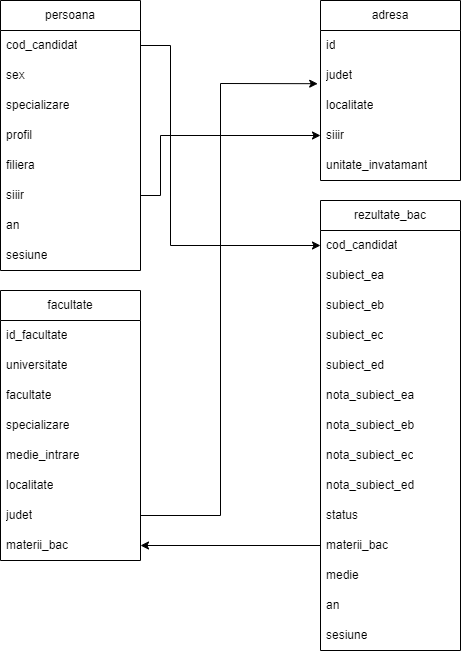

The diagram above was exported from draw.io. Its source (the exported page's mxGraphModel, read from the mxfile embedded in the PNG):
<mxGraphModel dx="1050" dy="629" grid="1" gridSize="10" guides="1" tooltips="1" connect="1" arrows="1" fold="1" page="1" pageScale="1" pageWidth="850" pageHeight="1100" math="0" shadow="0">
  <root>
    <mxCell id="0" />
    <mxCell id="1" parent="0" />
    <mxCell id="FngqerxwylbKMH8252xj-1" value="persoana" style="swimlane;fontStyle=0;childLayout=stackLayout;horizontal=1;startSize=30;horizontalStack=0;resizeParent=1;resizeParentMax=0;resizeLast=0;collapsible=1;marginBottom=0;whiteSpace=wrap;html=1;" parent="1" vertex="1">
      <mxGeometry x="40" y="80" width="140" height="270" as="geometry">
        <mxRectangle x="80" y="120" width="90" height="30" as="alternateBounds" />
      </mxGeometry>
    </mxCell>
    <mxCell id="FngqerxwylbKMH8252xj-2" value="cod_candidat" style="text;strokeColor=none;fillColor=none;align=left;verticalAlign=middle;spacingLeft=4;spacingRight=4;overflow=hidden;points=[[0,0.5],[1,0.5]];portConstraint=eastwest;rotatable=0;whiteSpace=wrap;html=1;" parent="FngqerxwylbKMH8252xj-1" vertex="1">
      <mxGeometry y="30" width="140" height="30" as="geometry" />
    </mxCell>
    <mxCell id="FngqerxwylbKMH8252xj-3" value="sex" style="text;strokeColor=none;fillColor=none;align=left;verticalAlign=middle;spacingLeft=4;spacingRight=4;overflow=hidden;points=[[0,0.5],[1,0.5]];portConstraint=eastwest;rotatable=0;whiteSpace=wrap;html=1;" parent="FngqerxwylbKMH8252xj-1" vertex="1">
      <mxGeometry y="60" width="140" height="30" as="geometry" />
    </mxCell>
    <mxCell id="FngqerxwylbKMH8252xj-4" value="specializare" style="text;strokeColor=none;fillColor=none;align=left;verticalAlign=middle;spacingLeft=4;spacingRight=4;overflow=hidden;points=[[0,0.5],[1,0.5]];portConstraint=eastwest;rotatable=0;whiteSpace=wrap;html=1;" parent="FngqerxwylbKMH8252xj-1" vertex="1">
      <mxGeometry y="90" width="140" height="30" as="geometry" />
    </mxCell>
    <mxCell id="FngqerxwylbKMH8252xj-6" value="profil" style="text;strokeColor=none;fillColor=none;align=left;verticalAlign=middle;spacingLeft=4;spacingRight=4;overflow=hidden;points=[[0,0.5],[1,0.5]];portConstraint=eastwest;rotatable=0;whiteSpace=wrap;html=1;" parent="FngqerxwylbKMH8252xj-1" vertex="1">
      <mxGeometry y="120" width="140" height="30" as="geometry" />
    </mxCell>
    <mxCell id="FngqerxwylbKMH8252xj-5" value="filiera" style="text;strokeColor=none;fillColor=none;align=left;verticalAlign=middle;spacingLeft=4;spacingRight=4;overflow=hidden;points=[[0,0.5],[1,0.5]];portConstraint=eastwest;rotatable=0;whiteSpace=wrap;html=1;" parent="FngqerxwylbKMH8252xj-1" vertex="1">
      <mxGeometry y="150" width="140" height="30" as="geometry" />
    </mxCell>
    <mxCell id="FngqerxwylbKMH8252xj-7" value="siiir" style="text;strokeColor=none;fillColor=none;align=left;verticalAlign=middle;spacingLeft=4;spacingRight=4;overflow=hidden;points=[[0,0.5],[1,0.5]];portConstraint=eastwest;rotatable=0;whiteSpace=wrap;html=1;" parent="FngqerxwylbKMH8252xj-1" vertex="1">
      <mxGeometry y="180" width="140" height="30" as="geometry" />
    </mxCell>
    <mxCell id="FngqerxwylbKMH8252xj-8" value="an" style="text;strokeColor=none;fillColor=none;align=left;verticalAlign=middle;spacingLeft=4;spacingRight=4;overflow=hidden;points=[[0,0.5],[1,0.5]];portConstraint=eastwest;rotatable=0;whiteSpace=wrap;html=1;" parent="FngqerxwylbKMH8252xj-1" vertex="1">
      <mxGeometry y="210" width="140" height="30" as="geometry" />
    </mxCell>
    <mxCell id="FngqerxwylbKMH8252xj-36" value="sesiune" style="text;strokeColor=none;fillColor=none;align=left;verticalAlign=middle;spacingLeft=4;spacingRight=4;overflow=hidden;points=[[0,0.5],[1,0.5]];portConstraint=eastwest;rotatable=0;whiteSpace=wrap;html=1;" parent="FngqerxwylbKMH8252xj-1" vertex="1">
      <mxGeometry y="240" width="140" height="30" as="geometry" />
    </mxCell>
    <mxCell id="FngqerxwylbKMH8252xj-9" value="adresa" style="swimlane;fontStyle=0;childLayout=stackLayout;horizontal=1;startSize=30;horizontalStack=0;resizeParent=1;resizeParentMax=0;resizeLast=0;collapsible=1;marginBottom=0;whiteSpace=wrap;html=1;" parent="1" vertex="1">
      <mxGeometry x="360" y="80" width="140" height="180" as="geometry" />
    </mxCell>
    <mxCell id="FngqerxwylbKMH8252xj-40" value="id" style="text;strokeColor=none;fillColor=none;align=left;verticalAlign=middle;spacingLeft=4;spacingRight=4;overflow=hidden;points=[[0,0.5],[1,0.5]];portConstraint=eastwest;rotatable=0;whiteSpace=wrap;html=1;" parent="FngqerxwylbKMH8252xj-9" vertex="1">
      <mxGeometry y="30" width="140" height="30" as="geometry" />
    </mxCell>
    <mxCell id="FngqerxwylbKMH8252xj-11" value="judet" style="text;strokeColor=none;fillColor=none;align=left;verticalAlign=middle;spacingLeft=4;spacingRight=4;overflow=hidden;points=[[0,0.5],[1,0.5]];portConstraint=eastwest;rotatable=0;whiteSpace=wrap;html=1;" parent="FngqerxwylbKMH8252xj-9" vertex="1">
      <mxGeometry y="60" width="140" height="30" as="geometry" />
    </mxCell>
    <mxCell id="FngqerxwylbKMH8252xj-12" value="localitate" style="text;strokeColor=none;fillColor=none;align=left;verticalAlign=middle;spacingLeft=4;spacingRight=4;overflow=hidden;points=[[0,0.5],[1,0.5]];portConstraint=eastwest;rotatable=0;whiteSpace=wrap;html=1;" parent="FngqerxwylbKMH8252xj-9" vertex="1">
      <mxGeometry y="90" width="140" height="30" as="geometry" />
    </mxCell>
    <mxCell id="FngqerxwylbKMH8252xj-10" value="siiir" style="text;strokeColor=none;fillColor=none;align=left;verticalAlign=middle;spacingLeft=4;spacingRight=4;overflow=hidden;points=[[0,0.5],[1,0.5]];portConstraint=eastwest;rotatable=0;whiteSpace=wrap;html=1;" parent="FngqerxwylbKMH8252xj-9" vertex="1">
      <mxGeometry y="120" width="140" height="30" as="geometry" />
    </mxCell>
    <mxCell id="FngqerxwylbKMH8252xj-13" value="unitate_invatamant" style="text;strokeColor=none;fillColor=none;align=left;verticalAlign=middle;spacingLeft=4;spacingRight=4;overflow=hidden;points=[[0,0.5],[1,0.5]];portConstraint=eastwest;rotatable=0;whiteSpace=wrap;html=1;" parent="FngqerxwylbKMH8252xj-9" vertex="1">
      <mxGeometry y="150" width="140" height="30" as="geometry" />
    </mxCell>
    <mxCell id="FngqerxwylbKMH8252xj-14" value="facultate" style="swimlane;fontStyle=0;childLayout=stackLayout;horizontal=1;startSize=30;horizontalStack=0;resizeParent=1;resizeParentMax=0;resizeLast=0;collapsible=1;marginBottom=0;whiteSpace=wrap;html=1;" parent="1" vertex="1">
      <mxGeometry x="40" y="370" width="140" height="270" as="geometry" />
    </mxCell>
    <mxCell id="FngqerxwylbKMH8252xj-15" value="id_facultate" style="text;strokeColor=none;fillColor=none;align=left;verticalAlign=middle;spacingLeft=4;spacingRight=4;overflow=hidden;points=[[0,0.5],[1,0.5]];portConstraint=eastwest;rotatable=0;whiteSpace=wrap;html=1;" parent="FngqerxwylbKMH8252xj-14" vertex="1">
      <mxGeometry y="30" width="140" height="30" as="geometry" />
    </mxCell>
    <mxCell id="FngqerxwylbKMH8252xj-16" value="universitate" style="text;strokeColor=none;fillColor=none;align=left;verticalAlign=middle;spacingLeft=4;spacingRight=4;overflow=hidden;points=[[0,0.5],[1,0.5]];portConstraint=eastwest;rotatable=0;whiteSpace=wrap;html=1;" parent="FngqerxwylbKMH8252xj-14" vertex="1">
      <mxGeometry y="60" width="140" height="30" as="geometry" />
    </mxCell>
    <mxCell id="FngqerxwylbKMH8252xj-17" value="facultate" style="text;strokeColor=none;fillColor=none;align=left;verticalAlign=middle;spacingLeft=4;spacingRight=4;overflow=hidden;points=[[0,0.5],[1,0.5]];portConstraint=eastwest;rotatable=0;whiteSpace=wrap;html=1;" parent="FngqerxwylbKMH8252xj-14" vertex="1">
      <mxGeometry y="90" width="140" height="30" as="geometry" />
    </mxCell>
    <mxCell id="FngqerxwylbKMH8252xj-19" value="specializare" style="text;strokeColor=none;fillColor=none;align=left;verticalAlign=middle;spacingLeft=4;spacingRight=4;overflow=hidden;points=[[0,0.5],[1,0.5]];portConstraint=eastwest;rotatable=0;whiteSpace=wrap;html=1;" parent="FngqerxwylbKMH8252xj-14" vertex="1">
      <mxGeometry y="120" width="140" height="30" as="geometry" />
    </mxCell>
    <mxCell id="FngqerxwylbKMH8252xj-18" value="medie_intrare" style="text;strokeColor=none;fillColor=none;align=left;verticalAlign=middle;spacingLeft=4;spacingRight=4;overflow=hidden;points=[[0,0.5],[1,0.5]];portConstraint=eastwest;rotatable=0;whiteSpace=wrap;html=1;" parent="FngqerxwylbKMH8252xj-14" vertex="1">
      <mxGeometry y="150" width="140" height="30" as="geometry" />
    </mxCell>
    <mxCell id="FngqerxwylbKMH8252xj-20" value="localitate" style="text;strokeColor=none;fillColor=none;align=left;verticalAlign=middle;spacingLeft=4;spacingRight=4;overflow=hidden;points=[[0,0.5],[1,0.5]];portConstraint=eastwest;rotatable=0;whiteSpace=wrap;html=1;" parent="FngqerxwylbKMH8252xj-14" vertex="1">
      <mxGeometry y="180" width="140" height="30" as="geometry" />
    </mxCell>
    <mxCell id="FngqerxwylbKMH8252xj-42" value="judet" style="text;strokeColor=none;fillColor=none;align=left;verticalAlign=middle;spacingLeft=4;spacingRight=4;overflow=hidden;points=[[0,0.5],[1,0.5]];portConstraint=eastwest;rotatable=0;whiteSpace=wrap;html=1;" parent="FngqerxwylbKMH8252xj-14" vertex="1">
      <mxGeometry y="210" width="140" height="30" as="geometry" />
    </mxCell>
    <mxCell id="FngqerxwylbKMH8252xj-41" value="materii_bac" style="text;strokeColor=none;fillColor=none;align=left;verticalAlign=middle;spacingLeft=4;spacingRight=4;overflow=hidden;points=[[0,0.5],[1,0.5]];portConstraint=eastwest;rotatable=0;whiteSpace=wrap;html=1;" parent="FngqerxwylbKMH8252xj-14" vertex="1">
      <mxGeometry y="240" width="140" height="30" as="geometry" />
    </mxCell>
    <mxCell id="FngqerxwylbKMH8252xj-21" value="rezultate_bac" style="swimlane;fontStyle=0;childLayout=stackLayout;horizontal=1;startSize=30;horizontalStack=0;resizeParent=1;resizeParentMax=0;resizeLast=0;collapsible=1;marginBottom=0;whiteSpace=wrap;html=1;" parent="1" vertex="1">
      <mxGeometry x="360" y="280" width="140" height="450" as="geometry" />
    </mxCell>
    <mxCell id="FngqerxwylbKMH8252xj-22" value="cod_candidat" style="text;strokeColor=none;fillColor=none;align=left;verticalAlign=middle;spacingLeft=4;spacingRight=4;overflow=hidden;points=[[0,0.5],[1,0.5]];portConstraint=eastwest;rotatable=0;whiteSpace=wrap;html=1;" parent="FngqerxwylbKMH8252xj-21" vertex="1">
      <mxGeometry y="30" width="140" height="30" as="geometry" />
    </mxCell>
    <mxCell id="FngqerxwylbKMH8252xj-23" value="subiect_ea" style="text;strokeColor=none;fillColor=none;align=left;verticalAlign=middle;spacingLeft=4;spacingRight=4;overflow=hidden;points=[[0,0.5],[1,0.5]];portConstraint=eastwest;rotatable=0;whiteSpace=wrap;html=1;" parent="FngqerxwylbKMH8252xj-21" vertex="1">
      <mxGeometry y="60" width="140" height="30" as="geometry" />
    </mxCell>
    <mxCell id="FngqerxwylbKMH8252xj-30" value="subiect_eb" style="text;strokeColor=none;fillColor=none;align=left;verticalAlign=middle;spacingLeft=4;spacingRight=4;overflow=hidden;points=[[0,0.5],[1,0.5]];portConstraint=eastwest;rotatable=0;whiteSpace=wrap;html=1;" parent="FngqerxwylbKMH8252xj-21" vertex="1">
      <mxGeometry y="90" width="140" height="30" as="geometry" />
    </mxCell>
    <mxCell id="FngqerxwylbKMH8252xj-28" value="subiect_ec" style="text;strokeColor=none;fillColor=none;align=left;verticalAlign=middle;spacingLeft=4;spacingRight=4;overflow=hidden;points=[[0,0.5],[1,0.5]];portConstraint=eastwest;rotatable=0;whiteSpace=wrap;html=1;" parent="FngqerxwylbKMH8252xj-21" vertex="1">
      <mxGeometry y="120" width="140" height="30" as="geometry" />
    </mxCell>
    <mxCell id="FngqerxwylbKMH8252xj-26" value="subiect_ed" style="text;strokeColor=none;fillColor=none;align=left;verticalAlign=middle;spacingLeft=4;spacingRight=4;overflow=hidden;points=[[0,0.5],[1,0.5]];portConstraint=eastwest;rotatable=0;whiteSpace=wrap;html=1;" parent="FngqerxwylbKMH8252xj-21" vertex="1">
      <mxGeometry y="150" width="140" height="30" as="geometry" />
    </mxCell>
    <mxCell id="FngqerxwylbKMH8252xj-24" value="nota_subiect_ea" style="text;strokeColor=none;fillColor=none;align=left;verticalAlign=middle;spacingLeft=4;spacingRight=4;overflow=hidden;points=[[0,0.5],[1,0.5]];portConstraint=eastwest;rotatable=0;whiteSpace=wrap;html=1;" parent="FngqerxwylbKMH8252xj-21" vertex="1">
      <mxGeometry y="180" width="140" height="30" as="geometry" />
    </mxCell>
    <mxCell id="FngqerxwylbKMH8252xj-29" value="nota_subiect_eb" style="text;strokeColor=none;fillColor=none;align=left;verticalAlign=middle;spacingLeft=4;spacingRight=4;overflow=hidden;points=[[0,0.5],[1,0.5]];portConstraint=eastwest;rotatable=0;whiteSpace=wrap;html=1;" parent="FngqerxwylbKMH8252xj-21" vertex="1">
      <mxGeometry y="210" width="140" height="30" as="geometry" />
    </mxCell>
    <mxCell id="FngqerxwylbKMH8252xj-27" value="nota_subiect_ec" style="text;strokeColor=none;fillColor=none;align=left;verticalAlign=middle;spacingLeft=4;spacingRight=4;overflow=hidden;points=[[0,0.5],[1,0.5]];portConstraint=eastwest;rotatable=0;whiteSpace=wrap;html=1;" parent="FngqerxwylbKMH8252xj-21" vertex="1">
      <mxGeometry y="240" width="140" height="30" as="geometry" />
    </mxCell>
    <mxCell id="FngqerxwylbKMH8252xj-25" value="nota_subiect_ed" style="text;strokeColor=none;fillColor=none;align=left;verticalAlign=middle;spacingLeft=4;spacingRight=4;overflow=hidden;points=[[0,0.5],[1,0.5]];portConstraint=eastwest;rotatable=0;whiteSpace=wrap;html=1;" parent="FngqerxwylbKMH8252xj-21" vertex="1">
      <mxGeometry y="270" width="140" height="30" as="geometry" />
    </mxCell>
    <mxCell id="FngqerxwylbKMH8252xj-37" value="status" style="text;strokeColor=none;fillColor=none;align=left;verticalAlign=middle;spacingLeft=4;spacingRight=4;overflow=hidden;points=[[0,0.5],[1,0.5]];portConstraint=eastwest;rotatable=0;whiteSpace=wrap;html=1;" parent="FngqerxwylbKMH8252xj-21" vertex="1">
      <mxGeometry y="300" width="140" height="30" as="geometry" />
    </mxCell>
    <mxCell id="FngqerxwylbKMH8252xj-47" value="materii_bac" style="text;strokeColor=none;fillColor=none;align=left;verticalAlign=middle;spacingLeft=4;spacingRight=4;overflow=hidden;points=[[0,0.5],[1,0.5]];portConstraint=eastwest;rotatable=0;whiteSpace=wrap;html=1;" parent="FngqerxwylbKMH8252xj-21" vertex="1">
      <mxGeometry y="330" width="140" height="30" as="geometry" />
    </mxCell>
    <mxCell id="FngqerxwylbKMH8252xj-31" value="medie" style="text;strokeColor=none;fillColor=none;align=left;verticalAlign=middle;spacingLeft=4;spacingRight=4;overflow=hidden;points=[[0,0.5],[1,0.5]];portConstraint=eastwest;rotatable=0;whiteSpace=wrap;html=1;" parent="FngqerxwylbKMH8252xj-21" vertex="1">
      <mxGeometry y="360" width="140" height="30" as="geometry" />
    </mxCell>
    <mxCell id="FngqerxwylbKMH8252xj-39" value="an" style="text;strokeColor=none;fillColor=none;align=left;verticalAlign=middle;spacingLeft=4;spacingRight=4;overflow=hidden;points=[[0,0.5],[1,0.5]];portConstraint=eastwest;rotatable=0;whiteSpace=wrap;html=1;" parent="FngqerxwylbKMH8252xj-21" vertex="1">
      <mxGeometry y="390" width="140" height="30" as="geometry" />
    </mxCell>
    <mxCell id="FngqerxwylbKMH8252xj-38" value="sesiune" style="text;strokeColor=none;fillColor=none;align=left;verticalAlign=middle;spacingLeft=4;spacingRight=4;overflow=hidden;points=[[0,0.5],[1,0.5]];portConstraint=eastwest;rotatable=0;whiteSpace=wrap;html=1;" parent="FngqerxwylbKMH8252xj-21" vertex="1">
      <mxGeometry y="420" width="140" height="30" as="geometry" />
    </mxCell>
    <mxCell id="FngqerxwylbKMH8252xj-45" value="" style="endArrow=classic;html=1;rounded=0;exitX=1;exitY=0.5;exitDx=0;exitDy=0;entryX=0;entryY=0.5;entryDx=0;entryDy=0;" parent="1" source="FngqerxwylbKMH8252xj-2" target="FngqerxwylbKMH8252xj-22" edge="1">
      <mxGeometry width="50" height="50" relative="1" as="geometry">
        <mxPoint x="200" y="130" as="sourcePoint" />
        <mxPoint x="250" y="80" as="targetPoint" />
        <Array as="points">
          <mxPoint x="210" y="125" />
          <mxPoint x="210" y="325" />
        </Array>
      </mxGeometry>
    </mxCell>
    <mxCell id="FngqerxwylbKMH8252xj-46" value="" style="endArrow=classic;html=1;rounded=0;exitX=1;exitY=0.5;exitDx=0;exitDy=0;entryX=0;entryY=0.5;entryDx=0;entryDy=0;" parent="1" source="FngqerxwylbKMH8252xj-7" target="FngqerxwylbKMH8252xj-10" edge="1">
      <mxGeometry width="50" height="50" relative="1" as="geometry">
        <mxPoint x="250" y="440" as="sourcePoint" />
        <mxPoint x="300" y="390" as="targetPoint" />
        <Array as="points">
          <mxPoint x="200" y="275" />
          <mxPoint x="200" y="215" />
        </Array>
      </mxGeometry>
    </mxCell>
    <mxCell id="FngqerxwylbKMH8252xj-49" value="" style="endArrow=classic;html=1;rounded=0;entryX=1;entryY=0.5;entryDx=0;entryDy=0;exitX=0;exitY=0.5;exitDx=0;exitDy=0;" parent="1" source="FngqerxwylbKMH8252xj-47" target="FngqerxwylbKMH8252xj-41" edge="1">
      <mxGeometry width="50" height="50" relative="1" as="geometry">
        <mxPoint x="630" y="590" as="sourcePoint" />
        <mxPoint x="680" y="540" as="targetPoint" />
      </mxGeometry>
    </mxCell>
    <mxCell id="FngqerxwylbKMH8252xj-70" value="" style="endArrow=classic;html=1;rounded=0;exitX=1;exitY=0.5;exitDx=0;exitDy=0;entryX=-0.02;entryY=0.773;entryDx=0;entryDy=0;entryPerimeter=0;" parent="1" source="FngqerxwylbKMH8252xj-42" target="FngqerxwylbKMH8252xj-11" edge="1">
      <mxGeometry width="50" height="50" relative="1" as="geometry">
        <mxPoint x="590" y="450" as="sourcePoint" />
        <mxPoint x="640" y="400" as="targetPoint" />
        <Array as="points">
          <mxPoint x="260" y="595" />
          <mxPoint x="260" y="163" />
        </Array>
      </mxGeometry>
    </mxCell>
  </root>
</mxGraphModel>